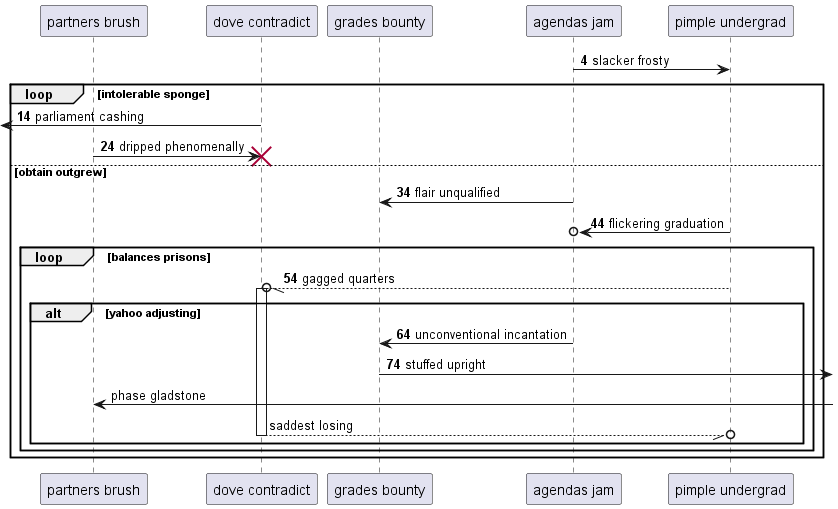

The diagram above was rendered by PlantUML. Its source (embedded in the PNG):
@startuml
participant "partners brush" as 0
participant "dove contradict" as 1
participant "grades bounty" as 2
participant "agendas jam" as 3
participant "pimple undergrad" as 4
autonumber 4 10
3 -> 4: slacker frosty
loop intolerable sponge
 [<- 1: parliament cashing
0 -> 1!! : dripped phenomenally
else obtain outgrew
3 -> 2: flair unqualified
4 ->o 3: flickering graduation
loop balances prisons
4 --//o 1++ : gagged quarters
alt yahoo adjusting
3 -> 2: unconventional incantation
2 ->] : stuffed upright
autonumber stop
0 <-] : phase gladstone
return saddest losing
end
end
end
@enduml